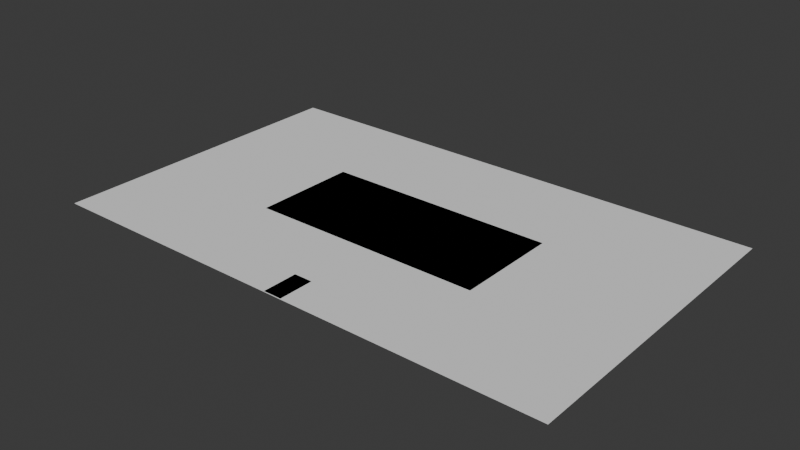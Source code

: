 # Source: f1_track.blend  (saved by Blender 4.2.66; exported with 4.5.12 LTS)
import bpy
from mathutils import Matrix  # noqa: F401  (used for matrix-valued properties, if any)

bpy.ops.wm.read_factory_settings(use_empty=True)
scene = bpy.context.scene
scene.name = 'Scene'

# ---- collections
col_collection = bpy.data.collections.new('Collection'); scene.collection.children.link(col_collection)

# ---- world
world_world = bpy.data.worlds.new('World'); scene.world = world_world
world_world.use_nodes = True; world_world.node_tree.nodes.clear()
_N = world_world.node_tree.nodes; _L = world_world.node_tree.links
n0 = _N.new('ShaderNodeOutputWorld'); n0.name = 'World Output'; n0.location = (300, 300)
n1 = _N.new('ShaderNodeBackground'); n1.name = 'Background'; n1.location = (10, 300)
n1.inputs[0].default_value = (0.05088, 0.05088, 0.05088, 1.0)
_L.new(n1.outputs[0], n0.inputs[0])
n0.is_active_output = True
world_world.color = (0.05088, 0.05088, 0.05088)
world_world.sun_shadow_jitter_overblur = 0.0

# ---- meshes
me_plane_001 = bpy.data.meshes.new('Plane.001')
me_plane_001.from_pydata([(-1.0, -1.0, 0.0), (1.0, -1.0, 0.0), (-1.0, 1.0, 0.0), (1.0, 1.0, 0.0)], [], [(0, 1, 3, 2)])
_uv = me_plane_001.uv_layers.new(name='UVMap')
_uv.uv.foreach_set('vector', [0.0, 0.0, 1.0, 0.0, 1.0, 1.0, 0.0, 1.0])
me_plane_001.update()
me_plane = bpy.data.meshes.new('Plane')
me_plane.from_pydata([(-1.0, -1.0, 0.0), (1.0, -1.0, 0.0), (-1.0, 1.0, 0.0), (1.0, 1.0, 0.0)], [], [(0, 1, 3, 2)])
_uv = me_plane.uv_layers.new(name='UVMap')
_uv.uv.foreach_set('vector', [0.0, 0.0, 1.0, 0.0, 1.0, 1.0, 0.0, 1.0])
me_plane.update()
me_plane_002 = bpy.data.meshes.new('Plane.002')
me_plane_002.from_pydata([(-1.0, -1.0, 0.0), (1.0, -1.0, 0.0), (-1.0, 1.0, 0.0), (1.0, 1.0, 0.0)], [], [(0, 1, 3, 2)])
_uv = me_plane_002.uv_layers.new(name='UVMap')
_uv.uv.foreach_set('vector', [0.0, 0.0, 1.0, 0.0, 1.0, 1.0, 0.0, 1.0])
me_plane_002.update()

# ---- objects
ob_plane_001 = bpy.data.objects.new('Plane.001', me_plane_001)
ob_plane = bpy.data.objects.new('Plane', me_plane)
ob_plane_002 = bpy.data.objects.new('Plane.002', me_plane_002)

# ---- transforms, parenting, visibility, modifiers, constraints
ob_plane_001.location = (0.0, 0.0, 0.0)
ob_plane_001.scale = (4.02, 1.81, 0.0)
ob_plane_001.color = (1.0, 0.0, 0.7852, 1.0)
ob_plane.location = (0.0, 0.0, 0.0)
ob_plane.scale = (8.962, 5.494, 0.0)
ob_plane_002.location = (-0.006331, -4.85, 0.0)
ob_plane_002.scale = (0.32, 0.61, 1.0)

# ---- collection membership
scene.collection.objects.link(ob_plane_001)
scene.collection.objects.link(ob_plane)
col_collection.objects.link(ob_plane_002)

# ---- scene / render settings (as saved in the file)
scene.frame_start = 1; scene.frame_end = 250; scene.frame_set(1)
scene.render.engine = 'BLENDER_EEVEE_NEXT'
bpy.context.view_layer.update()

# ---- added for rendering (the .blend has no active camera and no usable light): camera, sun
cam_auto = bpy.data.cameras.new('AutoCamera')
cam_auto.lens = 50.0
cam_auto.sensor_width = 36.0
cam_auto.clip_end = 1000.0
ob_auto_camera = bpy.data.objects.new('AutoCamera', cam_auto)
scene.collection.objects.link(ob_auto_camera)
ob_auto_camera.location = (19.4523, -23.3427, 15.5618)
ob_auto_camera.rotation_euler = (1.09748, -7.21219e-08, 0.694738)
scene.camera = ob_auto_camera
light_auto_sun = bpy.data.lights.new('AutoSun', 'SUN')
light_auto_sun.energy = 3.0
light_auto_sun.angle = 0.0523599
ob_auto_sun = bpy.data.objects.new('AutoSun', light_auto_sun)
scene.collection.objects.link(ob_auto_sun)
ob_auto_sun.rotation_euler = (0.872665, 0.174533, 0.523599)
bpy.context.view_layer.update()
